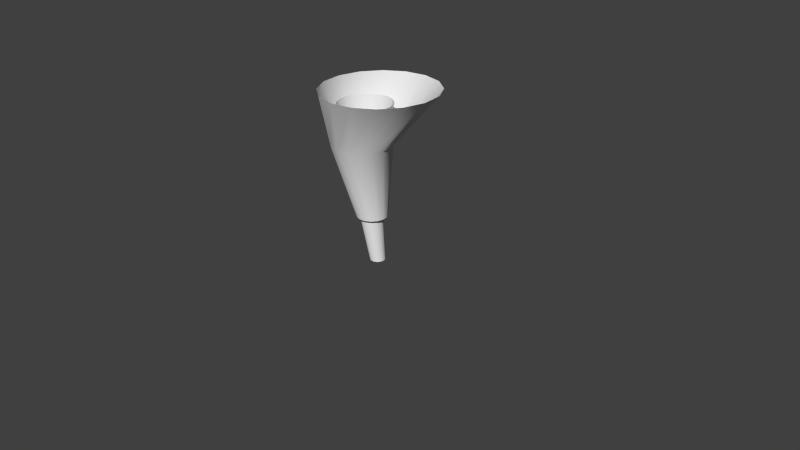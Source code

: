 # Source: tornado.blend  (saved by Blender 2.69.0; exported with 4.5.12 LTS)
import bpy
from mathutils import Matrix  # noqa: F401  (used for matrix-valued properties, if any)

bpy.ops.wm.read_factory_settings(use_empty=True)
scene = bpy.context.scene
scene.name = 'Scene'

# ---- collections
col_collection_1 = bpy.data.collections.new('Collection 1'); scene.collection.children.link(col_collection_1)

# ---- world
world_world = bpy.data.worlds.new('World'); scene.world = world_world
world_world.color = (0.05088, 0.05088, 0.05088)
world_world.use_sun_shadow = False
world_world.sun_shadow_jitter_overblur = 0.0
world_world.cycles.sampling_method = 'MANUAL'
world_world.cycles.sample_map_resolution = 256

# ---- cameras
cam_camera = bpy.data.cameras.new('Camera')
cam_camera.clip_end = 100.0
cam_camera.lens = 35.0
cam_camera.sensor_width = 32.0
cam_camera.sensor_height = 18.0
cam_camera.ortho_scale = 7.314
cam_camera.dof.focus_distance = 0.0
cam_camera.dof.aperture_fstop = 128.0

# ---- meshes
me_cylinder = bpy.data.meshes.new('Cylinder')
me_cylinder.from_pydata([(0.8511, 1.0, -0.8943), (-0.1489, 1.5, 5.106), (1.234, 0.9239, -0.8943), (0.4251, 1.386, 5.106), (1.558, 0.7071, -0.8943), (0.9118, 1.061, 5.106), (1.775, 0.3827, -0.8943), (1.237, 0.574, 5.106), (1.851, -5.792e-08, -0.8943), (1.351, -8.536e-08, 5.106), (1.775, -0.3827, -0.8943), (1.237, -0.574, 5.106), (1.558, -0.7071, -0.8943), (0.9118, -1.061, 5.106), (1.234, -0.9239, -0.8943), (0.4251, -1.386, 5.106), (0.8511, -1.0, -0.8943), (-0.1489, -1.5, 5.106), (0.4684, -0.9239, -0.8943), (-0.7229, -1.386, 5.106), (0.144, -0.7071, -0.8943), (-1.21, -1.061, 5.106), (-0.07277, -0.3827, -0.8943), (-1.535, -0.574, 5.106), (-0.1489, -2.282e-09, -0.8943), (-1.649, -1.907e-09, 5.106), (-0.07277, 0.3827, -0.8943), (-1.535, 0.574, 5.106), (0.144, 0.7071, -0.8943), (-1.21, 1.061, 5.106), (0.4684, 0.9239, -0.8943), (-0.7229, 1.386, 5.106), (-0.1489, 1.5, 8.106), (0.4251, 1.386, 8.106), (0.9118, 1.061, 8.106), (1.237, 0.574, 8.106), (1.351, -8.536e-08, 8.106), (1.237, -0.574, 8.106), (0.9118, -1.061, 8.106), (0.4251, -1.386, 8.106), (-0.1489, -1.5, 8.106), (-0.7229, -1.386, 8.106), (-1.21, -1.061, 8.106), (-1.535, -0.574, 8.106), (-1.649, -1.907e-09, 8.106), (-1.535, 0.574, 8.106), (-1.21, 1.061, 8.106), (-0.7229, 1.386, 8.106), (0.0, 2.0, 5.0), (-1.579, 3.9, 14.12), (0.7654, 1.848, 5.0), (-0.08631, 3.603, 14.12), (1.414, 1.414, 5.0), (1.179, 2.758, 14.12), (1.848, 0.7654, 5.0), (2.024, 1.492, 14.12), (2.0, -8.494e-08, 5.0), (2.321, -8.158e-05, 14.12), (1.848, -0.7654, 5.0), (2.024, -1.493, 14.12), (1.414, -1.414, 5.0), (1.179, -2.758, 14.12), (0.7654, -1.848, 5.0), (-0.08631, -3.603, 14.06), (0.0, -2.0, 5.0), (-1.579, -3.9, 14.12), (-0.7654, -1.848, 5.0), (-3.071, -3.603, 14.11), (-1.414, -1.414, 5.0), (-4.336, -2.758, 14.12), (-1.848, -0.7654, 5.0), (-5.182, -1.493, 14.2), (-2.0, 2.633e-08, 5.0), (-5.479, -8.136e-05, 14.12), (-1.848, 0.7654, 5.0), (-5.182, 1.492, 14.12), (-1.414, 1.414, 5.0), (-4.336, 2.758, 14.12), (-0.7654, 1.848, 5.0), (-3.071, 3.603, 14.12), (2.0, 7.41, 21.9), (4.836, 6.846, 21.9), (7.24, 5.24, 21.9), (8.846, 2.836, 21.9), (9.41, -3.349e-07, 21.9), (8.846, -2.836, 21.9), (7.24, -5.24, 21.9), (4.836, -6.846, 21.9), (2.0, -7.41, 21.9), (-0.8357, -6.846, 21.9), (-3.24, -5.24, 21.9), (-4.846, -2.836, 21.9), (-5.41, 7.74e-08, 21.9), (-4.846, 2.836, 21.9), (-3.24, 5.24, 21.9), (-0.8357, 6.846, 21.9), (-0.464, 1.2, 9.64), (-1.312, 2.34, 13.81), (-0.004808, 1.109, 9.64), (-0.4166, 2.162, 13.81), (0.3845, 0.8485, 9.64), (0.3425, 1.655, 13.81), (0.6446, 0.4592, 9.64), (0.8498, 0.8954, 13.81), (0.736, -1.78e-07, 9.64), (1.028, -8.15e-05, 13.81), (0.6446, -0.4592, 9.64), (0.8498, -0.8956, 13.81), (0.3845, -0.8485, 9.64), (0.3425, -1.655, 13.81), (-0.004808, -1.109, 9.64), (-0.4166, -2.162, 13.81), (-0.464, -1.2, 9.64), (-1.312, -2.34, 13.81), (-0.9233, -1.109, 9.64), (-2.208, -2.162, 13.81), (-1.313, -0.8485, 9.64), (-2.967, -1.655, 13.81), (-1.573, -0.4592, 9.64), (-3.474, -0.8956, 13.81), (-1.664, -1.112e-07, 9.64), (-3.652, -8.137e-05, 13.81), (-1.573, 0.4592, 9.64), (-3.474, 0.8954, 13.81), (-1.313, 0.8485, 9.64), (-2.967, 1.655, 13.81), (-0.9232, 1.109, 9.64), (-2.208, 2.162, 13.81), (-0.7254, 3.51, 19.57), (0.6178, 3.243, 19.57), (1.757, 2.482, 19.57), (2.517, 1.343, 19.57), (2.785, -1.926e-07, 19.57), (2.517, -1.343, 19.57), (1.757, -2.482, 19.57), (0.6178, -3.243, 19.57), (-0.7254, -3.51, 19.57), (-2.069, -3.243, 19.57), (-3.207, -2.482, 19.57), (-3.968, -1.343, 19.57), (-4.235, 2.661e-09, 19.57), (-3.968, 1.343, 19.57), (-3.207, 2.482, 19.57), (-2.069, 3.243, 19.57)], [], [(0, 1, 3, 2), (2, 3, 5, 4), (4, 5, 7, 6), (6, 7, 9, 8), (8, 9, 11, 10), (10, 11, 13, 12), (12, 13, 15, 14), (14, 15, 17, 16), (16, 17, 19, 18), (18, 19, 21, 20), (20, 21, 23, 22), (22, 23, 25, 24), (24, 25, 27, 26), (26, 27, 29, 28), (19, 17, 40, 41), (30, 31, 1, 0), (28, 29, 31, 30), (27, 25, 44, 45), (11, 9, 36, 37), (9, 7, 35, 36), (1, 31, 47, 32), (17, 15, 39, 40), (25, 23, 43, 44), (23, 21, 42, 43), (7, 5, 34, 35), (31, 29, 46, 47), (15, 13, 38, 39), (3, 1, 32, 33), (29, 27, 45, 46), (13, 11, 37, 38), (21, 19, 41, 42), (5, 3, 33, 34), (48, 49, 51, 50), (50, 51, 53, 52), (52, 53, 55, 54), (54, 55, 57, 56), (56, 57, 59, 58), (58, 59, 61, 60), (60, 61, 63, 62), (62, 63, 65, 64), (64, 65, 67, 66), (66, 67, 69, 68), (68, 69, 71, 70), (70, 71, 73, 72), (72, 73, 75, 74), (74, 75, 77, 76), (67, 65, 88, 89), (78, 79, 49, 48), (76, 77, 79, 78), (98, 99, 101, 100), (96, 97, 99, 98), (75, 73, 92, 93), (59, 57, 84, 85), (57, 55, 83, 84), (49, 79, 95, 80), (65, 63, 87, 88), (73, 71, 91, 92), (71, 69, 90, 91), (55, 53, 82, 83), (79, 77, 94, 95), (63, 61, 86, 87), (51, 49, 80, 81), (77, 75, 93, 94), (61, 59, 85, 86), (69, 67, 89, 90), (53, 51, 81, 82), (100, 101, 103, 102), (102, 103, 105, 104), (104, 105, 107, 106), (106, 107, 109, 108), (108, 109, 111, 110), (110, 111, 113, 112), (112, 113, 115, 114), (114, 115, 117, 116), (116, 117, 119, 118), (118, 119, 121, 120), (120, 121, 123, 122), (122, 123, 125, 124), (115, 113, 136, 137), (126, 127, 97, 96), (124, 125, 127, 126), (123, 121, 140, 141), (107, 105, 132, 133), (105, 103, 131, 132), (97, 127, 143, 128), (113, 111, 135, 136), (121, 119, 139, 140), (119, 117, 138, 139), (103, 101, 130, 131), (127, 125, 142, 143), (111, 109, 134, 135), (99, 97, 128, 129), (125, 123, 141, 142), (109, 107, 133, 134), (117, 115, 137, 138), (101, 99, 129, 130)])
me_cylinder.polygons.foreach_set('use_smooth', [True] * 96)
_uv = me_cylinder.uv_layers.new(name='UVMap')
_uv.uv.foreach_set('vector', [0.7871, 0.0, 0.9236, 0.6282, 0.8623, 0.6307, 0.7462, 0.0, 0.7462, 0.0, 0.8623, 0.6307, 0.8008, 0.6329, 0.7054, 0.0, 0.7054, 0.0, 0.8008, 0.6329, 0.7393, 0.6354, 0.6647, 0.0, 0.6647, 0.0, 0.7393, 0.6354, 0.6779, 0.6386, 0.6241, 0.0, 0.6241, 0.0, 0.6779, 0.6386, 0.6168, 0.6427, 0.5836, 0.0, 0.5836, 0.0, 0.6168, 0.6427, 0.5564, 0.6475, 0.5433, 0.0, 0.5433, 0.0, 0.5564, 0.6475, 0.4968, 0.6523, 0.5031, 0.0, 0.5031, 0.0, 0.4968, 0.6523, 0.4381, 0.6566, 0.4629, 0.0, 0.4629, 0.0, 0.4381, 0.6566, 0.3802, 0.6596, 0.4224, 0.0, 0.4224, 0.0, 0.3802, 0.6596, 0.3227, 0.6606, 0.3818, 0.0, 0.3818, 0.0, 0.3227, 0.6606, 0.2656, 0.6591, 0.3411, 0.0, 0.3411, 0.0, 0.2656, 0.6591, 0.2084, 0.6547, 0.3005, 0.0, 0.3005, 0.0, 0.2084, 0.6547, 0.1509, 0.6472, 0.2603, 0.0, 0.2603, 0.0, 0.1509, 0.6472, 0.09265, 0.6366, 0.2209, 0.0, 0.3802, 0.6596, 0.4381, 0.6566, 0.4432, 1.0, 0.3806, 1.0, 1.0, 0.0, 1.0, 0.6247, 0.9236, 0.6282, 0.7871, 0.0, 0.2209, 0.0, 0.09265, 0.6366, 0.0, 0.6231, 0.0, 0.0, 0.1509, 0.6472, 0.2084, 0.6547, 0.1907, 1.0, 0.1271, 1.0, 0.6168, 0.6427, 0.6779, 0.6386, 0.6911, 1.0, 0.6294, 1.0, 0.6779, 0.6386, 0.7393, 0.6354, 0.7527, 1.0, 0.6911, 1.0, 0.9236, 0.6282, 1.0, 0.6247, 1.0, 1.0, 0.9382, 1.0, 0.4381, 0.6566, 0.4968, 0.6523, 0.5056, 1.0, 0.4432, 1.0, 0.2084, 0.6547, 0.2656, 0.6591, 0.2542, 1.0, 0.1907, 1.0, 0.2656, 0.6591, 0.3227, 0.6606, 0.3175, 1.0, 0.2542, 1.0, 0.7393, 0.6354, 0.8008, 0.6329, 0.8144, 1.0, 0.7527, 1.0, 0.0, 0.6231, 0.09265, 0.6366, 0.06359, 1.0, 0.0, 1.0, 0.4968, 0.6523, 0.5564, 0.6475, 0.5676, 1.0, 0.5056, 1.0, 0.8623, 0.6307, 0.9236, 0.6282, 0.9382, 1.0, 0.8762, 1.0, 0.09265, 0.6366, 0.1509, 0.6472, 0.1271, 1.0, 0.06359, 1.0, 0.5564, 0.6475, 0.6168, 0.6427, 0.6294, 1.0, 0.5676, 1.0, 0.3227, 0.6606, 0.3802, 0.6596, 0.3806, 1.0, 0.3175, 1.0, 0.8008, 0.6329, 0.8623, 0.6307, 0.8762, 1.0, 0.8144, 1.0, 0.6311, 0.0, 0.6803, 0.4834, 0.63, 0.4834, 0.595, 0.0, 0.595, 0.0, 0.63, 0.4834, 0.5796, 0.4834, 0.559, 0.0, 0.559, 0.0, 0.5796, 0.4834, 0.5293, 0.4834, 0.5231, 0.0, 0.5231, 0.0, 0.5293, 0.4834, 0.4789, 0.4834, 0.4876, 0.0, 0.4876, 0.0, 0.4789, 0.4834, 0.4286, 0.4834, 0.4523, 0.0, 0.4523, 0.0, 0.4286, 0.4834, 0.3782, 0.4834, 0.4172, 0.0, 0.4172, 0.0, 0.3782, 0.4834, 0.3279, 0.4834, 0.3826, 0.0, 0.3826, 0.0, 0.3279, 0.4834, 0.2775, 0.4834, 0.3491, 0.0, 0.3491, 0.0, 0.2775, 0.4834, 0.2272, 0.4834, 0.3165, 0.0, 0.3165, 0.0, 0.2272, 0.4834, 0.1768, 0.4834, 0.2855, 0.0, 0.2855, 0.0, 0.1768, 0.4834, 0.0, 0.4834, 0.0, 1.928e-05, 1.0, 0.0, 1.0, 0.4834, 0.8817, 0.4834, 0.7661, 0.0, 0.7661, 0.0, 0.8817, 0.4834, 0.8313, 0.4834, 0.7347, 0.0, 0.7347, 0.0, 0.8313, 0.4834, 0.781, 0.4834, 0.7013, 0.0, 0.2272, 0.4834, 0.2775, 0.4834, 0.2844, 0.9922, 0.233, 0.9922, 0.6666, 0.0, 0.7307, 0.4834, 0.6803, 0.4834, 0.6311, 0.0, 0.7013, 0.0, 0.781, 0.4834, 0.7307, 0.4834, 0.6666, 0.0, 0.1931, 0.007812, 0.1835, 0.5518, 0.1215, 0.5518, 0.1388, 0.007812, 0.25, 0.007812, 0.2465, 0.5518, 0.1835, 0.5518, 0.1931, 0.007812, 0.8313, 0.4834, 0.8817, 0.4834, 0.8995, 0.9922, 0.831, 0.9922, 0.4286, 0.4834, 0.4789, 0.4834, 0.4724, 0.9922, 0.4253, 0.9922, 0.4789, 0.4834, 0.5293, 0.4834, 0.5194, 0.9922, 0.4724, 0.9922, 0.6803, 0.4834, 0.7307, 0.4834, 0.7109, 0.9922, 0.6595, 0.9922, 0.2775, 0.4834, 0.3279, 0.4834, 0.3325, 0.9922, 0.2844, 0.9922, 0.8817, 0.4834, 1.0, 0.4834, 1.0, 0.9922, 0.8995, 0.9922, 0.0, 0.4834, 0.1768, 0.4834, 0.1771, 0.9922, 0.0, 0.9922, 0.5293, 0.4834, 0.5796, 0.4834, 0.5655, 0.9922, 0.5194, 0.9922, 0.7307, 0.4834, 0.781, 0.4834, 0.7677, 0.9922, 0.7109, 0.9922, 0.3279, 0.4834, 0.3782, 0.4834, 0.379, 0.9922, 0.3325, 0.9922, 0.63, 0.4834, 0.6803, 0.4834, 0.6595, 0.9922, 0.6117, 0.9922, 0.781, 0.4834, 0.8313, 0.4834, 0.831, 0.9922, 0.7677, 0.9922, 0.3782, 0.4834, 0.4286, 0.4834, 0.4253, 0.9922, 0.379, 0.9922, 0.1768, 0.4834, 0.2272, 0.4834, 0.233, 0.9922, 0.1771, 0.9922, 0.5796, 0.4834, 0.63, 0.4834, 0.6117, 0.9922, 0.5655, 0.9922, 0.1388, 0.007812, 0.1215, 0.5518, 0.06116, 0.5518, 0.08631, 0.007812, 0.08631, 0.007812, 0.06116, 0.5518, 0.0, 0.5518, 0.0, 0.007812, 1.0, 0.007812, 1.0, 0.5518, 0.9432, 0.5518, 0.918, 0.007812, 0.918, 0.007812, 0.9432, 0.5518, 0.8829, 0.5518, 0.8656, 0.007812, 0.8656, 0.007812, 0.8829, 0.5518, 0.8209, 0.5518, 0.8112, 0.007812, 0.8112, 0.007812, 0.8209, 0.5518, 0.7579, 0.5518, 0.7544, 0.007812, 0.7544, 0.007812, 0.7579, 0.5518, 0.6942, 0.5518, 0.6947, 0.007812, 0.6947, 0.007812, 0.6942, 0.5518, 0.6303, 0.5518, 0.6323, 0.007812, 0.6323, 0.007812, 0.6303, 0.5518, 0.5662, 0.5518, 0.5678, 0.007812, 0.5678, 0.007812, 0.5662, 0.5518, 0.5022, 0.5518, 0.5022, 0.007812, 0.5022, 0.007812, 0.5022, 0.5518, 0.4382, 0.5518, 0.4366, 0.007812, 0.4366, 0.007812, 0.4382, 0.5518, 0.3741, 0.5518, 0.3721, 0.007812, 0.6942, 0.5518, 0.7579, 0.5518, 0.7693, 1.0, 0.7048, 1.0, 0.3097, 0.007812, 0.3101, 0.5518, 0.2465, 0.5518, 0.25, 0.007812, 0.3721, 0.007812, 0.3741, 0.5518, 0.3101, 0.5518, 0.3097, 0.007812, 0.4382, 0.5518, 0.5022, 0.5518, 0.5022, 1.0, 0.4337, 1.0, 0.9432, 0.5518, 1.0, 0.5518, 1.0, 1.0, 0.9456, 1.0, 0.0, 0.5518, 0.06116, 0.5518, 0.05878, 1.0, 0.0, 1.0, 0.2465, 0.5518, 0.3101, 0.5518, 0.2996, 1.0, 0.2351, 1.0, 0.7579, 0.5518, 0.8209, 0.5518, 0.8313, 1.0, 0.7693, 1.0, 0.5022, 0.5518, 0.5662, 0.5518, 0.5707, 1.0, 0.5022, 1.0, 0.5662, 0.5518, 0.6303, 0.5518, 0.6384, 1.0, 0.5707, 1.0, 0.06116, 0.5518, 0.1215, 0.5518, 0.08506, 1.0, 0.05878, 1.0, 0.3101, 0.5518, 0.3741, 0.5518, 0.366, 1.0, 0.2996, 1.0, 0.8209, 0.5518, 0.8829, 0.5518, 0.8903, 1.0, 0.8313, 1.0, 0.1835, 0.5518, 0.2465, 0.5518, 0.2351, 1.0, 0.173, 1.0, 0.3741, 0.5518, 0.4382, 0.5518, 0.4337, 1.0, 0.366, 1.0, 0.8829, 0.5518, 0.9432, 0.5518, 0.9456, 1.0, 0.8903, 1.0, 0.6303, 0.5518, 0.6942, 0.5518, 0.7048, 1.0, 0.6384, 1.0, 0.1215, 0.5518, 0.1835, 0.5518, 0.173, 1.0, 0.08506, 1.0])
me_cylinder.use_remesh_preserve_volume = False
me_cylinder.use_remesh_preserve_attributes = False
me_cylinder.use_mirror_vertex_groups = False
me_cylinder.update()
arm_armature = bpy.data.armatures.new('Armature')  # bones are not reproduced

# ---- objects
ob_armature = bpy.data.objects.new('Armature', arm_armature)
ob_cylinder = bpy.data.objects.new('Cylinder', me_cylinder)
ob_camera = bpy.data.objects.new('Camera', cam_camera)

# ---- transforms, parenting, visibility, modifiers, constraints
ob_armature.location = (-0.005707, -0.005639, -0.02676)
ob_armature.rotation_euler = (2.842e-14, -4.768e-07, -1.301e-13)
ob_armature.scale = (0.21, 0.21, 0.21)
ob_armature.show_in_front = True
ob_armature.lineart.crease_threshold = 0.0
ob_cylinder.location = (-0.002851, -0.004614, 0.06174)
ob_cylinder.scale = (0.1, 0.1, 0.1)
ob_cylinder.lineart.crease_threshold = 0.0
_vg = ob_cylinder.vertex_groups.new(name='Bone')
_vg.add([0, 1, 2, 3, 4, 5, 6, 7, 8, 9, 10, 11, 12, 13, 14, 15, 16, 17, 18, 19, 20, 21, 22, 23, 24, 25, 26, 27, 28, 29, 30, 31, 32, 33, 34, 35, 36, 37, 38, 39, 40, 41, 42, 43, 44, 45, 46, 47, 48, 49, 50, 51, 52, 53, 54, 55, 56, 57, 58, 59, 60, 61, 62, 63, 64, 65, 66, 67, 68, 69, 70, 71, 72, 73, 74, 75, 76, 77, 78, 79, 80, 81, 82, 83, 84, 85, 86, 87, 88, 89, 90, 91, 92, 93, 94, 95, 96, 97, 98, 99, 100, 101, 102, 103, 104, 105, 106, 107, 108, 109, 110, 111, 112, 113, 114, 115, 116, 117, 118, 119, 120, 121, 122, 123, 124, 125, 126, 127, 128, 129, 130, 131, 132, 133, 134, 135, 136, 137, 138, 139, 140, 141, 142, 143], 1.0, 'REPLACE')
_vg = ob_cylinder.vertex_groups.new(name='Bone.001')
for _i, _w in zip([48, 49, 50, 51, 52, 53, 54, 55, 56, 57, 58, 59, 60, 61, 62, 63, 64, 65, 66, 67, 68, 69, 70, 71, 72, 73, 74, 75, 76, 77, 78, 79, 80, 81, 82, 83, 84, 85, 86, 87, 88, 89, 90, 91, 92, 93, 94, 95, 96, 97, 98, 99, 100, 101, 102, 103, 104, 105, 106, 107, 108, 109, 110, 111, 112, 113, 114, 115, 116, 117, 118, 119, 120, 121, 122, 123, 124, 125, 126, 127, 128, 129, 130, 131, 132, 133, 134, 135, 136, 137, 138, 139, 140, 141, 142, 143], [1.0, 1.0, 1.0, 1.0, 1.0, 1.0, 1.0, 1.0, 1.0, 1.0, 1.0, 1.0, 1.0, 1.0, 1.0, 1.0, 1.0, 1.0, 1.0, 1.0, 1.0, 1.0, 1.0, 1.0, 1.0, 1.0, 1.0, 1.0, 1.0, 1.0, 1.0, 1.0, 1.0, 1.0, 1.0, 1.0, 1.0, 1.0, 1.0, 1.0, 1.0, 1.0, 1.0, 1.0, 1.0, 1.0, 1.0, 1.0, 0.0, 0.0, 0.0, 0.0, 0.0, 0.0, 0.0, 0.0, 0.0, 0.0, 0.0, 0.0, 0.0, 0.0, 0.0, 0.0, 0.0, 0.0, 0.0, 0.0, 0.0, 0.0, 0.0, 0.0, 0.0, 0.0, 0.0, 0.0, 0.0, 0.0, 0.0, 0.0, 0.0, 0.0, 0.0, 0.0, 0.0, 0.0, 0.0, 0.0, 0.0, 0.0, 0.0, 0.0, 0.0, 0.0, 0.0, 0.0]): _vg.add([_i], _w, 'REPLACE')
_vg = ob_cylinder.vertex_groups.new(name='Bone.002')
_vg.add([96, 97, 98, 99, 100, 101, 102, 103, 104, 105, 106, 107, 108, 109, 110, 111, 112, 113, 114, 115, 116, 117, 118, 119, 120, 121, 122, 123, 124, 125, 126, 127, 128, 129, 130, 131, 132, 133, 134, 135, 136, 137, 138, 139, 140, 141, 142, 143], 1.0, 'REPLACE')
_vg = ob_cylinder.vertex_groups.new(name='Bone.003')
_vg.add([0, 1, 2, 3, 4, 5, 6, 7, 8, 9, 10, 11, 12, 13, 14, 15, 16, 17, 18, 19, 20, 21, 22, 23, 24, 25, 26, 27, 28, 29, 30, 31, 32, 33, 34, 35, 36, 37, 38, 39, 40, 41, 42, 43, 44, 45, 46, 47], 1.0, 'REPLACE')
_m = ob_cylinder.modifiers.new('Armature', 'ARMATURE')
_m.object = ob_armature
ob_camera.location = (7.481, -6.508, 5.344)
ob_camera.rotation_euler = (1.109, 0.01082, 0.8149)
ob_camera.lock_rotations_4d = False
ob_camera.empty_display_type = 'ARROWS'
ob_camera.color = (0.0, 0.0, 0.0, 0.0)
ob_camera.display_type = 'WIRE'
ob_camera.lineart.crease_threshold = 0.0

# ---- collection membership
col_collection_1.objects.link(ob_armature)
col_collection_1.objects.link(ob_cylinder)
col_collection_1.objects.link(ob_camera)

# ---- scene / render settings (as saved in the file)
scene.camera = ob_camera
scene.frame_start = 1; scene.frame_end = 301; scene.frame_set(187)
scene.render.engine = 'BLENDER_EEVEE_NEXT'
scene.render.image_settings.compression = 90
scene.render.resolution_percentage = 50
scene.render.dither_intensity = 0.0
scene.cycles.use_denoising = False
scene.cycles.samples = 10
scene.cycles.sampling_pattern = 'TABULATED_SOBOL'
scene.cycles.light_sampling_threshold = 0.0
scene.cycles.use_adaptive_sampling = False
scene.cycles.use_light_tree = False
scene.cycles.blur_glossy = 0.0
scene.cycles.volume_bounces = 1
scene.cycles.pixel_filter_type = 'GAUSSIAN'
scene.cycles.sample_clamp_indirect = 0.0
scene.view_settings.view_transform = 'Standard'
bpy.context.view_layer.update()

# ---- added for rendering (the .blend has no usable light): sun
light_auto_sun = bpy.data.lights.new('AutoSun', 'SUN')
light_auto_sun.energy = 3.0
light_auto_sun.angle = 0.0523599
ob_auto_sun = bpy.data.objects.new('AutoSun', light_auto_sun)
scene.collection.objects.link(ob_auto_sun)
ob_auto_sun.rotation_euler = (0.872665, 0.174533, 0.523599)
bpy.context.view_layer.update()
